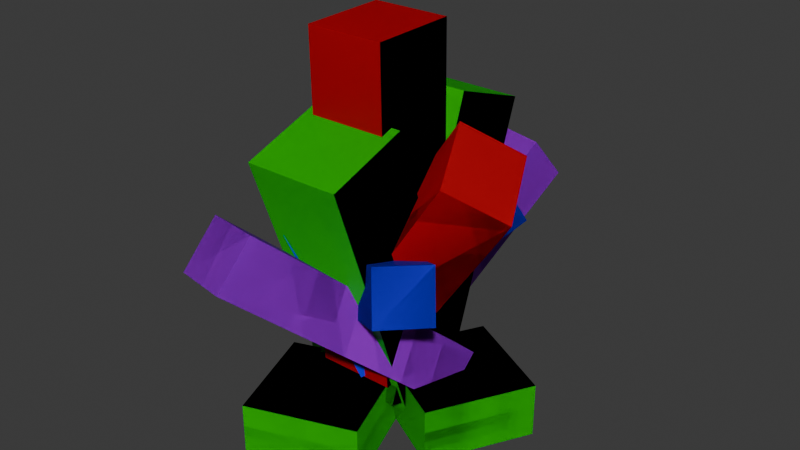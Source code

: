 # Source: OreCluster.blend  (saved by Blender 4.4.30; exported with 4.5.12 LTS)
import bpy
from mathutils import Matrix  # noqa: F401  (used for matrix-valued properties, if any)

bpy.ops.wm.read_factory_settings(use_empty=True)
scene = bpy.context.scene
scene.name = 'Scene'

# ---- collections
col_cluster = bpy.data.collections.new('Cluster'); scene.collection.children.link(col_cluster)

# ---- materials (node trees are filled in below, after node groups)
mat_purple = bpy.data.materials.new('Purple')
mat_green = bpy.data.materials.new('Green')
mat_red = bpy.data.materials.new('Red')
mat_red.alpha_threshold = 0.0
mat_red.roughness = 0.5
mat_red.line_color = (0.0, 0.0, 0.0, 1.0)
mat_blue = bpy.data.materials.new('Blue')

# ---- material node trees
mat_purple.use_nodes = True; mat_purple.node_tree.nodes.clear()
_N = mat_purple.node_tree.nodes; _L = mat_purple.node_tree.links
n0 = _N.new('ShaderNodeBsdfPrincipled'); n0.name = 'Principled BSDF'; n0.location = (10, 300)
n0.inputs[0].default_value = (0.4143, 0.0, 0.8008, 1.0)
n1 = _N.new('ShaderNodeOutputMaterial'); n1.name = 'Material Output'; n1.location = (300, 300)
_L.new(n0.outputs[0], n1.inputs[0])
n1.is_active_output = True
mat_green.use_nodes = True; mat_green.node_tree.nodes.clear()
_N = mat_green.node_tree.nodes; _L = mat_green.node_tree.links
n0 = _N.new('ShaderNodeBsdfPrincipled'); n0.name = 'Principled BSDF'; n0.location = (10, 300)
n0.inputs[0].default_value = (0.002253, 0.8001, 0.0, 1.0)
n1 = _N.new('ShaderNodeOutputMaterial'); n1.name = 'Material Output'; n1.location = (300, 300)
_L.new(n0.outputs[0], n1.inputs[0])
n1.is_active_output = True
mat_red.use_nodes = True; mat_red.node_tree.nodes.clear()
_N = mat_red.node_tree.nodes; _L = mat_red.node_tree.links
n0 = _N.new('ShaderNodeOutputMaterial'); n0.name = 'Material Output'; n0.location = (300, 300)
n1 = _N.new('ShaderNodeBsdfPrincipled'); n1.name = 'Principled BSDF'; n1.location = (10, 300)
n1.inputs[0].default_value = (0.8002, 0.0, 0.009989, 1.0)
n1.inputs[3].default_value = 1.45
_L.new(n1.outputs[0], n0.inputs[0])
n0.is_active_output = True
mat_blue.use_nodes = True; mat_blue.node_tree.nodes.clear()
_N = mat_blue.node_tree.nodes; _L = mat_blue.node_tree.links
n0 = _N.new('ShaderNodeBsdfPrincipled'); n0.name = 'Principled BSDF'; n0.location = (10, 300)
n0.inputs[0].default_value = (0.0, 0.002211, 0.8004, 1.0)
n1 = _N.new('ShaderNodeOutputMaterial'); n1.name = 'Material Output'; n1.location = (300, 300)
_L.new(n0.outputs[0], n1.inputs[0])
n1.is_active_output = True

# ---- world
world_world = bpy.data.worlds.new('World'); scene.world = world_world
world_world.use_nodes = True; world_world.node_tree.nodes.clear()
_N = world_world.node_tree.nodes; _L = world_world.node_tree.links
n0 = _N.new('ShaderNodeOutputWorld'); n0.name = 'World Output'; n0.location = (300, 300)
n1 = _N.new('ShaderNodeBackground'); n1.name = 'Background'; n1.location = (10, 300)
n1.inputs[0].default_value = (0.05088, 0.05088, 0.05088, 1.0)
_L.new(n1.outputs[0], n0.inputs[0])
n0.is_active_output = True
world_world.color = (0.05088, 0.05088, 0.05088)
world_world.sun_shadow_jitter_overblur = 0.0

# ---- meshes
me_cube = bpy.data.meshes.new('Cube')
me_cube.from_pydata([(1.0, 1.0, 1.0), (1.0, 1.0, -1.0), (1.0, -1.0, 1.0), (1.0, -1.0, -1.0), (-1.0, 1.0, 1.0), (-1.0, 1.0, -1.0), (-1.0, -1.0, 1.0), (-1.0, -1.0, -1.0)], [], [(0, 4, 6, 2), (3, 2, 6, 7), (7, 6, 4, 5), (5, 1, 3, 7), (1, 0, 2, 3), (5, 4, 0, 1)])
_uv = me_cube.uv_layers.new(name='UVMap')
_uv.uv.foreach_set('vector', [0.625, 0.5, 0.875, 0.5, 0.875, 0.75, 0.625, 0.75, 0.375, 0.75, 0.625, 0.75, 0.625, 1.0, 0.375, 1.0, 0.375, 0.0, 0.625, 0.0, 0.625, 0.25, 0.375, 0.25, 0.125, 0.5, 0.375, 0.5, 0.375, 0.75, 0.125, 0.75, 0.375, 0.5, 0.625, 0.5, 0.625, 0.75, 0.375, 0.75, 0.375, 0.25, 0.625, 0.25, 0.625, 0.5, 0.375, 0.5])
me_cube.materials.append(mat_purple)
me_cube.use_mirror_vertex_groups = False
me_cube.update()
me_cube_001 = bpy.data.meshes.new('Cube.001')
me_cube_001.from_pydata([(1.0, 1.0, 1.0), (1.0, 1.0, -1.0), (1.0, -1.0, 1.0), (1.0, -1.0, -1.0), (-1.0, 1.0, 1.0), (-1.0, 1.0, -1.0), (-1.0, -1.0, 1.0), (-1.0, -1.0, -1.0)], [], [(0, 4, 6, 2), (3, 2, 6, 7), (7, 6, 4, 5), (5, 1, 3, 7), (1, 0, 2, 3), (5, 4, 0, 1)])
_uv = me_cube_001.uv_layers.new(name='UVMap')
_uv.uv.foreach_set('vector', [0.625, 0.5, 0.875, 0.5, 0.875, 0.75, 0.625, 0.75, 0.375, 0.75, 0.625, 0.75, 0.625, 1.0, 0.375, 1.0, 0.375, 0.0, 0.625, 0.0, 0.625, 0.25, 0.375, 0.25, 0.125, 0.5, 0.375, 0.5, 0.375, 0.75, 0.125, 0.75, 0.375, 0.5, 0.625, 0.5, 0.625, 0.75, 0.375, 0.75, 0.375, 0.25, 0.625, 0.25, 0.625, 0.5, 0.375, 0.5])
me_cube_001.materials.append(mat_purple)
me_cube_001.use_mirror_vertex_groups = False
me_cube_001.update()
me_cube_002 = bpy.data.meshes.new('Cube.002')
me_cube_002.from_pydata([(1.0, 1.0, 1.0), (1.0, 1.0, -1.0), (1.0, -1.0, 1.0), (1.0, -1.0, -1.0), (-1.0, 1.0, 1.0), (-1.0, 1.0, -1.0), (-1.0, -1.0, 1.0), (-1.0, -1.0, -1.0)], [], [(0, 4, 6, 2), (3, 2, 6, 7), (7, 6, 4, 5), (5, 1, 3, 7), (1, 0, 2, 3), (5, 4, 0, 1)])
_uv = me_cube_002.uv_layers.new(name='UVMap')
_uv.uv.foreach_set('vector', [0.625, 0.5, 0.875, 0.5, 0.875, 0.75, 0.625, 0.75, 0.375, 0.75, 0.625, 0.75, 0.625, 1.0, 0.375, 1.0, 0.375, 0.0, 0.625, 0.0, 0.625, 0.25, 0.375, 0.25, 0.125, 0.5, 0.375, 0.5, 0.375, 0.75, 0.125, 0.75, 0.375, 0.5, 0.625, 0.5, 0.625, 0.75, 0.375, 0.75, 0.375, 0.25, 0.625, 0.25, 0.625, 0.5, 0.375, 0.5])
me_cube_002.materials.append(mat_green)
me_cube_002.use_mirror_vertex_groups = False
me_cube_002.update()
me_cube_003 = bpy.data.meshes.new('Cube.003')
me_cube_003.from_pydata([(1.0, 1.0, 1.0), (1.0, 1.0, -1.0), (1.0, -1.0, 1.0), (1.0, -1.0, -1.0), (-1.0, 1.0, 1.0), (-1.0, 1.0, -1.0), (-1.0, -1.0, 1.0), (-1.0, -1.0, -1.0)], [], [(0, 4, 6, 2), (3, 2, 6, 7), (7, 6, 4, 5), (5, 1, 3, 7), (1, 0, 2, 3), (5, 4, 0, 1)])
_uv = me_cube_003.uv_layers.new(name='UVMap')
_uv.uv.foreach_set('vector', [0.625, 0.5, 0.875, 0.5, 0.875, 0.75, 0.625, 0.75, 0.375, 0.75, 0.625, 0.75, 0.625, 1.0, 0.375, 1.0, 0.375, 0.0, 0.625, 0.0, 0.625, 0.25, 0.375, 0.25, 0.125, 0.5, 0.375, 0.5, 0.375, 0.75, 0.125, 0.75, 0.375, 0.5, 0.625, 0.5, 0.625, 0.75, 0.375, 0.75, 0.375, 0.25, 0.625, 0.25, 0.625, 0.5, 0.375, 0.5])
me_cube_003.materials.append(mat_red)
me_cube_003.use_mirror_vertex_groups = False
me_cube_003.update()
me_cube_004 = bpy.data.meshes.new('Cube.004')
me_cube_004.from_pydata([(1.0, 1.0, 1.0), (1.0, 1.0, -1.0), (1.0, -1.0, 1.0), (1.0, -1.0, -1.0), (-1.0, 1.0, 1.0), (-1.0, 1.0, -1.0), (-1.0, -1.0, 1.0), (-1.0, -1.0, -1.0)], [], [(0, 4, 6, 2), (3, 2, 6, 7), (7, 6, 4, 5), (5, 1, 3, 7), (1, 0, 2, 3), (5, 4, 0, 1)])
_uv = me_cube_004.uv_layers.new(name='UVMap')
_uv.uv.foreach_set('vector', [0.625, 0.5, 0.875, 0.5, 0.875, 0.75, 0.625, 0.75, 0.375, 0.75, 0.625, 0.75, 0.625, 1.0, 0.375, 1.0, 0.375, 0.0, 0.625, 0.0, 0.625, 0.25, 0.375, 0.25, 0.125, 0.5, 0.375, 0.5, 0.375, 0.75, 0.125, 0.75, 0.375, 0.5, 0.625, 0.5, 0.625, 0.75, 0.375, 0.75, 0.375, 0.25, 0.625, 0.25, 0.625, 0.5, 0.375, 0.5])
me_cube_004.materials.append(mat_green)
me_cube_004.use_mirror_vertex_groups = False
me_cube_004.update()
me_cube_005 = bpy.data.meshes.new('Cube.005')
me_cube_005.from_pydata([(1.0, 1.0, 1.0), (1.0, 1.0, -1.0), (1.0, -1.0, 1.0), (1.0, -1.0, -1.0), (-1.0, 1.0, 1.0), (-1.0, 1.0, -1.0), (-1.0, -1.0, 1.0), (-1.0, -1.0, -1.0)], [], [(0, 4, 6, 2), (3, 2, 6, 7), (7, 6, 4, 5), (5, 1, 3, 7), (1, 0, 2, 3), (5, 4, 0, 1)])
_uv = me_cube_005.uv_layers.new(name='UVMap')
_uv.uv.foreach_set('vector', [0.625, 0.5, 0.875, 0.5, 0.875, 0.75, 0.625, 0.75, 0.375, 0.75, 0.625, 0.75, 0.625, 1.0, 0.375, 1.0, 0.375, 0.0, 0.625, 0.0, 0.625, 0.25, 0.375, 0.25, 0.125, 0.5, 0.375, 0.5, 0.375, 0.75, 0.125, 0.75, 0.375, 0.5, 0.625, 0.5, 0.625, 0.75, 0.375, 0.75, 0.375, 0.25, 0.625, 0.25, 0.625, 0.5, 0.375, 0.5])
me_cube_005.materials.append(mat_blue)
me_cube_005.use_mirror_vertex_groups = False
me_cube_005.update()
me_cube_006 = bpy.data.meshes.new('Cube.006')
me_cube_006.from_pydata([(1.0, 1.0, 1.0), (1.0, 1.0, -1.0), (1.0, -1.0, 1.0), (1.0, -1.0, -1.0), (-1.0, 1.0, 1.0), (-1.0, 1.0, -1.0), (-1.0, -1.0, 1.0), (-1.0, -1.0, -1.0)], [], [(0, 4, 6, 2), (3, 2, 6, 7), (7, 6, 4, 5), (5, 1, 3, 7), (1, 0, 2, 3), (5, 4, 0, 1)])
_uv = me_cube_006.uv_layers.new(name='UVMap')
_uv.uv.foreach_set('vector', [0.625, 0.5, 0.875, 0.5, 0.875, 0.75, 0.625, 0.75, 0.375, 0.75, 0.625, 0.75, 0.625, 1.0, 0.375, 1.0, 0.375, 0.0, 0.625, 0.0, 0.625, 0.25, 0.375, 0.25, 0.125, 0.5, 0.375, 0.5, 0.375, 0.75, 0.125, 0.75, 0.375, 0.5, 0.625, 0.5, 0.625, 0.75, 0.375, 0.75, 0.375, 0.25, 0.625, 0.25, 0.625, 0.5, 0.375, 0.5])
me_cube_006.materials.append(mat_red)
me_cube_006.use_mirror_vertex_groups = False
me_cube_006.update()
me_cube_008 = bpy.data.meshes.new('Cube.008')
me_cube_008.from_pydata([(1.0, 1.0, 1.0), (1.0, 1.0, -1.0), (1.0, -1.0, 1.0), (1.0, -1.0, -1.0), (-1.0, 1.0, 1.0), (-1.0, 1.0, -1.0), (-1.0, -1.0, 1.0), (-1.0, -1.0, -1.0)], [], [(0, 4, 6, 2), (3, 2, 6, 7), (7, 6, 4, 5), (5, 1, 3, 7), (1, 0, 2, 3), (5, 4, 0, 1)])
_uv = me_cube_008.uv_layers.new(name='UVMap')
_uv.uv.foreach_set('vector', [0.625, 0.5, 0.875, 0.5, 0.875, 0.75, 0.625, 0.75, 0.375, 0.75, 0.625, 0.75, 0.625, 1.0, 0.375, 1.0, 0.375, 0.0, 0.625, 0.0, 0.625, 0.25, 0.375, 0.25, 0.125, 0.5, 0.375, 0.5, 0.375, 0.75, 0.125, 0.75, 0.375, 0.5, 0.625, 0.5, 0.625, 0.75, 0.375, 0.75, 0.375, 0.25, 0.625, 0.25, 0.625, 0.5, 0.375, 0.5])
me_cube_008.materials.append(mat_red)
me_cube_008.use_mirror_vertex_groups = False
me_cube_008.update()
me_cube_009 = bpy.data.meshes.new('Cube.009')
me_cube_009.from_pydata([(1.0, 1.0, 1.0), (1.0, 1.0, -1.0), (1.0, -1.0, 1.0), (1.0, -1.0, -1.0), (-1.0, 1.0, 1.0), (-1.0, 1.0, -1.0), (-1.0, -1.0, 1.0), (-1.0, -1.0, -1.0)], [], [(0, 4, 6, 2), (3, 2, 6, 7), (7, 6, 4, 5), (5, 1, 3, 7), (1, 0, 2, 3), (5, 4, 0, 1)])
_uv = me_cube_009.uv_layers.new(name='UVMap')
_uv.uv.foreach_set('vector', [0.625, 0.5, 0.875, 0.5, 0.875, 0.75, 0.625, 0.75, 0.375, 0.75, 0.625, 0.75, 0.625, 1.0, 0.375, 1.0, 0.375, 0.0, 0.625, 0.0, 0.625, 0.25, 0.375, 0.25, 0.125, 0.5, 0.375, 0.5, 0.375, 0.75, 0.125, 0.75, 0.375, 0.5, 0.625, 0.5, 0.625, 0.75, 0.375, 0.75, 0.375, 0.25, 0.625, 0.25, 0.625, 0.5, 0.375, 0.5])
me_cube_009.materials.append(mat_blue)
me_cube_009.use_mirror_vertex_groups = False
me_cube_009.update()
me_cube_010 = bpy.data.meshes.new('Cube.010')
me_cube_010.from_pydata([(1.0, 1.0, 1.0), (1.0, 1.0, -1.0), (1.0, -1.0, 1.0), (1.0, -1.0, -1.0), (-1.0, 1.0, 1.0), (-1.0, 1.0, -1.0), (-1.0, -1.0, 1.0), (-1.0, -1.0, -1.0)], [], [(0, 4, 6, 2), (3, 2, 6, 7), (7, 6, 4, 5), (5, 1, 3, 7), (1, 0, 2, 3), (5, 4, 0, 1)])
_uv = me_cube_010.uv_layers.new(name='UVMap')
_uv.uv.foreach_set('vector', [0.625, 0.5, 0.875, 0.5, 0.875, 0.75, 0.625, 0.75, 0.375, 0.75, 0.625, 0.75, 0.625, 1.0, 0.375, 1.0, 0.375, 0.0, 0.625, 0.0, 0.625, 0.25, 0.375, 0.25, 0.125, 0.5, 0.375, 0.5, 0.375, 0.75, 0.125, 0.75, 0.375, 0.5, 0.625, 0.5, 0.625, 0.75, 0.375, 0.75, 0.375, 0.25, 0.625, 0.25, 0.625, 0.5, 0.375, 0.5])
me_cube_010.materials.append(mat_blue)
me_cube_010.use_mirror_vertex_groups = False
me_cube_010.update()
me_cube_007 = bpy.data.meshes.new('Cube.007')
me_cube_007.from_pydata([(-1.0, -1.0, -1.0), (-1.0, -1.0, 1.0), (-1.0, 1.0, -1.0), (-1.0, 1.0, 1.0), (1.0, -1.0, -1.0), (1.0, -1.0, 1.0), (1.0, 1.0, -1.0), (1.0, 1.0, 1.0)], [], [(0, 1, 3, 2), (2, 3, 7, 6), (6, 7, 5, 4), (4, 5, 1, 0), (2, 6, 4, 0), (7, 3, 1, 5)])
me_cube_007.polygons.foreach_set('use_smooth', [True] * 6)
_uv = me_cube_007.uv_layers.new(name='UVMap')
_uv.uv.foreach_set('vector', [0.375, 0.0, 0.625, 0.0, 0.625, 0.25, 0.375, 0.25, 0.375, 0.25, 0.625, 0.25, 0.625, 0.5, 0.375, 0.5, 0.375, 0.5, 0.625, 0.5, 0.625, 0.75, 0.375, 0.75, 0.375, 0.75, 0.625, 0.75, 0.625, 1.0, 0.375, 1.0, 0.125, 0.5, 0.375, 0.5, 0.375, 0.75, 0.125, 0.75, 0.625, 0.5, 0.875, 0.5, 0.875, 0.75, 0.625, 0.75])
me_cube_007.materials.append(mat_green)
me_cube_007.update()
me_cube_011 = bpy.data.meshes.new('Cube.011')
me_cube_011.from_pydata([(-1.0, -1.0, -1.0), (-1.0, -1.0, 1.0), (-1.0, 1.0, -1.0), (-1.0, 1.0, 1.0), (1.0, -1.0, -1.0), (1.0, -1.0, 1.0), (1.0, 1.0, -1.0), (1.0, 1.0, 1.0)], [], [(0, 1, 3, 2), (2, 3, 7, 6), (6, 7, 5, 4), (4, 5, 1, 0), (2, 6, 4, 0), (7, 3, 1, 5)])
_uv = me_cube_011.uv_layers.new(name='UVMap')
_uv.uv.foreach_set('vector', [0.375, 0.0, 0.625, 0.0, 0.625, 0.25, 0.375, 0.25, 0.375, 0.25, 0.625, 0.25, 0.625, 0.5, 0.375, 0.5, 0.375, 0.5, 0.625, 0.5, 0.625, 0.75, 0.375, 0.75, 0.375, 0.75, 0.625, 0.75, 0.625, 1.0, 0.375, 1.0, 0.125, 0.5, 0.375, 0.5, 0.375, 0.75, 0.125, 0.75, 0.625, 0.5, 0.875, 0.5, 0.875, 0.75, 0.625, 0.75])
me_cube_011.materials.append(mat_green)
me_cube_011.update()
me_cube_012 = bpy.data.meshes.new('Cube.012')
me_cube_012.from_pydata([(-1.0, -1.0, -1.0), (-1.0, -1.0, 1.0), (-1.0, 1.0, -1.0), (-1.0, 1.0, 1.0), (1.0, -1.0, -1.0), (1.0, -1.0, 1.0), (1.0, 1.0, -1.0), (1.0, 1.0, 1.0)], [], [(0, 1, 3, 2), (2, 3, 7, 6), (6, 7, 5, 4), (4, 5, 1, 0), (2, 6, 4, 0), (7, 3, 1, 5)])
_uv = me_cube_012.uv_layers.new(name='UVMap')
_uv.uv.foreach_set('vector', [0.375, 0.0, 0.625, 0.0, 0.625, 0.25, 0.375, 0.25, 0.375, 0.25, 0.625, 0.25, 0.625, 0.5, 0.375, 0.5, 0.375, 0.5, 0.625, 0.5, 0.625, 0.75, 0.375, 0.75, 0.375, 0.75, 0.625, 0.75, 0.625, 1.0, 0.375, 1.0, 0.125, 0.5, 0.375, 0.5, 0.375, 0.75, 0.125, 0.75, 0.625, 0.5, 0.875, 0.5, 0.875, 0.75, 0.625, 0.75])
me_cube_012.materials.append(mat_green)
me_cube_012.update()
me_cube_013 = bpy.data.meshes.new('Cube.013')
me_cube_013.from_pydata([(1.0, 1.0, 1.0), (1.0, 1.0, -1.0), (1.0, -1.0, 1.0), (1.0, -1.0, -1.0), (-1.0, 1.0, 1.0), (-1.0, 1.0, -1.0), (-1.0, -1.0, 1.0), (-1.0, -1.0, -1.0)], [], [(0, 4, 6, 2), (3, 2, 6, 7), (7, 6, 4, 5), (5, 1, 3, 7), (1, 0, 2, 3), (5, 4, 0, 1)])
_uv = me_cube_013.uv_layers.new(name='UVMap')
_uv.uv.foreach_set('vector', [0.625, 0.5, 0.875, 0.5, 0.875, 0.75, 0.625, 0.75, 0.375, 0.75, 0.625, 0.75, 0.625, 1.0, 0.375, 1.0, 0.375, 0.0, 0.625, 0.0, 0.625, 0.25, 0.375, 0.25, 0.125, 0.5, 0.375, 0.5, 0.375, 0.75, 0.125, 0.75, 0.375, 0.5, 0.625, 0.5, 0.625, 0.75, 0.375, 0.75, 0.375, 0.25, 0.625, 0.25, 0.625, 0.5, 0.375, 0.5])
me_cube_013.materials.append(mat_purple)
me_cube_013.use_mirror_vertex_groups = False
me_cube_013.update()
me_cube_014 = bpy.data.meshes.new('Cube.014')
me_cube_014.from_pydata([(1.0, 1.0, 1.0), (1.0, 1.0, -1.0), (1.0, -1.0, 1.0), (1.0, -1.0, -1.0), (-1.0, 1.0, 1.0), (-1.0, 1.0, -1.0), (-1.0, -1.0, 1.0), (-1.0, -1.0, -1.0)], [], [(0, 4, 6, 2), (3, 2, 6, 7), (7, 6, 4, 5), (5, 1, 3, 7), (1, 0, 2, 3), (5, 4, 0, 1)])
_uv = me_cube_014.uv_layers.new(name='UVMap')
_uv.uv.foreach_set('vector', [0.625, 0.5, 0.875, 0.5, 0.875, 0.75, 0.625, 0.75, 0.375, 0.75, 0.625, 0.75, 0.625, 1.0, 0.375, 1.0, 0.375, 0.0, 0.625, 0.0, 0.625, 0.25, 0.375, 0.25, 0.125, 0.5, 0.375, 0.5, 0.375, 0.75, 0.125, 0.75, 0.375, 0.5, 0.625, 0.5, 0.625, 0.75, 0.375, 0.75, 0.375, 0.25, 0.625, 0.25, 0.625, 0.5, 0.375, 0.5])
me_cube_014.materials.append(mat_purple)
me_cube_014.use_mirror_vertex_groups = False
me_cube_014.update()
me_cube_015 = bpy.data.meshes.new('Cube.015')
me_cube_015.from_pydata([(1.0, 1.0, 1.0), (1.0, 1.0, -1.0), (1.0, -1.0, 1.0), (1.0, -1.0, -1.0), (-1.0, 1.0, 1.0), (-1.0, 1.0, -1.0), (-1.0, -1.0, 1.0), (-1.0, -1.0, -1.0)], [], [(0, 4, 6, 2), (3, 2, 6, 7), (7, 6, 4, 5), (5, 1, 3, 7), (1, 0, 2, 3), (5, 4, 0, 1)])
_uv = me_cube_015.uv_layers.new(name='UVMap')
_uv.uv.foreach_set('vector', [0.625, 0.5, 0.875, 0.5, 0.875, 0.75, 0.625, 0.75, 0.375, 0.75, 0.625, 0.75, 0.625, 1.0, 0.375, 1.0, 0.375, 0.0, 0.625, 0.0, 0.625, 0.25, 0.375, 0.25, 0.125, 0.5, 0.375, 0.5, 0.375, 0.75, 0.125, 0.75, 0.375, 0.5, 0.625, 0.5, 0.625, 0.75, 0.375, 0.75, 0.375, 0.25, 0.625, 0.25, 0.625, 0.5, 0.375, 0.5])
me_cube_015.materials.append(mat_green)
me_cube_015.use_mirror_vertex_groups = False
me_cube_015.update()
me_cube_016 = bpy.data.meshes.new('Cube.016')
me_cube_016.from_pydata([(1.0, 1.0, 1.0), (1.0, 1.0, -1.0), (1.0, -1.0, 1.0), (1.0, -1.0, -1.0), (-1.0, 1.0, 1.0), (-1.0, 1.0, -1.0), (-1.0, -1.0, 1.0), (-1.0, -1.0, -1.0)], [], [(0, 4, 6, 2), (3, 2, 6, 7), (7, 6, 4, 5), (5, 1, 3, 7), (1, 0, 2, 3), (5, 4, 0, 1)])
_uv = me_cube_016.uv_layers.new(name='UVMap')
_uv.uv.foreach_set('vector', [0.625, 0.5, 0.875, 0.5, 0.875, 0.75, 0.625, 0.75, 0.375, 0.75, 0.625, 0.75, 0.625, 1.0, 0.375, 1.0, 0.375, 0.0, 0.625, 0.0, 0.625, 0.25, 0.375, 0.25, 0.125, 0.5, 0.375, 0.5, 0.375, 0.75, 0.125, 0.75, 0.375, 0.5, 0.625, 0.5, 0.625, 0.75, 0.375, 0.75, 0.375, 0.25, 0.625, 0.25, 0.625, 0.5, 0.375, 0.5])
me_cube_016.materials.append(mat_red)
me_cube_016.use_mirror_vertex_groups = False
me_cube_016.update()
me_cube_017 = bpy.data.meshes.new('Cube.017')
me_cube_017.from_pydata([(1.0, 1.0, 1.0), (1.0, 1.0, -1.0), (1.0, -1.0, 1.0), (1.0, -1.0, -1.0), (-1.0, 1.0, 1.0), (-1.0, 1.0, -1.0), (-1.0, -1.0, 1.0), (-1.0, -1.0, -1.0)], [], [(0, 4, 6, 2), (3, 2, 6, 7), (7, 6, 4, 5), (5, 1, 3, 7), (1, 0, 2, 3), (5, 4, 0, 1)])
_uv = me_cube_017.uv_layers.new(name='UVMap')
_uv.uv.foreach_set('vector', [0.625, 0.5, 0.875, 0.5, 0.875, 0.75, 0.625, 0.75, 0.375, 0.75, 0.625, 0.75, 0.625, 1.0, 0.375, 1.0, 0.375, 0.0, 0.625, 0.0, 0.625, 0.25, 0.375, 0.25, 0.125, 0.5, 0.375, 0.5, 0.375, 0.75, 0.125, 0.75, 0.375, 0.5, 0.625, 0.5, 0.625, 0.75, 0.375, 0.75, 0.375, 0.25, 0.625, 0.25, 0.625, 0.5, 0.375, 0.5])
me_cube_017.materials.append(mat_green)
me_cube_017.use_mirror_vertex_groups = False
me_cube_017.update()
me_cube_018 = bpy.data.meshes.new('Cube.018')
me_cube_018.from_pydata([(1.0, 1.0, 1.0), (1.0, 1.0, -1.0), (1.0, -1.0, 1.0), (1.0, -1.0, -1.0), (-1.0, 1.0, 1.0), (-1.0, 1.0, -1.0), (-1.0, -1.0, 1.0), (-1.0, -1.0, -1.0)], [], [(0, 4, 6, 2), (3, 2, 6, 7), (7, 6, 4, 5), (5, 1, 3, 7), (1, 0, 2, 3), (5, 4, 0, 1)])
_uv = me_cube_018.uv_layers.new(name='UVMap')
_uv.uv.foreach_set('vector', [0.625, 0.5, 0.875, 0.5, 0.875, 0.75, 0.625, 0.75, 0.375, 0.75, 0.625, 0.75, 0.625, 1.0, 0.375, 1.0, 0.375, 0.0, 0.625, 0.0, 0.625, 0.25, 0.375, 0.25, 0.125, 0.5, 0.375, 0.5, 0.375, 0.75, 0.125, 0.75, 0.375, 0.5, 0.625, 0.5, 0.625, 0.75, 0.375, 0.75, 0.375, 0.25, 0.625, 0.25, 0.625, 0.5, 0.375, 0.5])
me_cube_018.materials.append(mat_blue)
me_cube_018.use_mirror_vertex_groups = False
me_cube_018.update()
me_cube_019 = bpy.data.meshes.new('Cube.019')
me_cube_019.from_pydata([(1.0, 1.0, 1.0), (1.0, 1.0, -1.0), (1.0, -1.0, 1.0), (1.0, -1.0, -1.0), (-1.0, 1.0, 1.0), (-1.0, 1.0, -1.0), (-1.0, -1.0, 1.0), (-1.0, -1.0, -1.0)], [], [(0, 4, 6, 2), (3, 2, 6, 7), (7, 6, 4, 5), (5, 1, 3, 7), (1, 0, 2, 3), (5, 4, 0, 1)])
_uv = me_cube_019.uv_layers.new(name='UVMap')
_uv.uv.foreach_set('vector', [0.625, 0.5, 0.875, 0.5, 0.875, 0.75, 0.625, 0.75, 0.375, 0.75, 0.625, 0.75, 0.625, 1.0, 0.375, 1.0, 0.375, 0.0, 0.625, 0.0, 0.625, 0.25, 0.375, 0.25, 0.125, 0.5, 0.375, 0.5, 0.375, 0.75, 0.125, 0.75, 0.375, 0.5, 0.625, 0.5, 0.625, 0.75, 0.375, 0.75, 0.375, 0.25, 0.625, 0.25, 0.625, 0.5, 0.375, 0.5])
me_cube_019.materials.append(mat_red)
me_cube_019.use_mirror_vertex_groups = False
me_cube_019.update()
me_cube_020 = bpy.data.meshes.new('Cube.020')
me_cube_020.from_pydata([(1.0, 1.0, 1.0), (1.0, 1.0, -1.0), (1.0, -1.0, 1.0), (1.0, -1.0, -1.0), (-1.0, 1.0, 1.0), (-1.0, 1.0, -1.0), (-1.0, -1.0, 1.0), (-1.0, -1.0, -1.0)], [], [(0, 4, 6, 2), (3, 2, 6, 7), (7, 6, 4, 5), (5, 1, 3, 7), (1, 0, 2, 3), (5, 4, 0, 1)])
_uv = me_cube_020.uv_layers.new(name='UVMap')
_uv.uv.foreach_set('vector', [0.625, 0.5, 0.875, 0.5, 0.875, 0.75, 0.625, 0.75, 0.375, 0.75, 0.625, 0.75, 0.625, 1.0, 0.375, 1.0, 0.375, 0.0, 0.625, 0.0, 0.625, 0.25, 0.375, 0.25, 0.125, 0.5, 0.375, 0.5, 0.375, 0.75, 0.125, 0.75, 0.375, 0.5, 0.625, 0.5, 0.625, 0.75, 0.375, 0.75, 0.375, 0.25, 0.625, 0.25, 0.625, 0.5, 0.375, 0.5])
me_cube_020.materials.append(mat_red)
me_cube_020.use_mirror_vertex_groups = False
me_cube_020.update()
me_cube_021 = bpy.data.meshes.new('Cube.021')
me_cube_021.from_pydata([(1.0, 1.0, 1.0), (1.0, 1.0, -1.0), (1.0, -1.0, 1.0), (1.0, -1.0, -1.0), (-1.0, 1.0, 1.0), (-1.0, 1.0, -1.0), (-1.0, -1.0, 1.0), (-1.0, -1.0, -1.0)], [], [(0, 4, 6, 2), (3, 2, 6, 7), (7, 6, 4, 5), (5, 1, 3, 7), (1, 0, 2, 3), (5, 4, 0, 1)])
_uv = me_cube_021.uv_layers.new(name='UVMap')
_uv.uv.foreach_set('vector', [0.625, 0.5, 0.875, 0.5, 0.875, 0.75, 0.625, 0.75, 0.375, 0.75, 0.625, 0.75, 0.625, 1.0, 0.375, 1.0, 0.375, 0.0, 0.625, 0.0, 0.625, 0.25, 0.375, 0.25, 0.125, 0.5, 0.375, 0.5, 0.375, 0.75, 0.125, 0.75, 0.375, 0.5, 0.625, 0.5, 0.625, 0.75, 0.375, 0.75, 0.375, 0.25, 0.625, 0.25, 0.625, 0.5, 0.375, 0.5])
me_cube_021.materials.append(mat_blue)
me_cube_021.use_mirror_vertex_groups = False
me_cube_021.update()
me_cube_022 = bpy.data.meshes.new('Cube.022')
me_cube_022.from_pydata([(1.0, 1.0, 1.0), (1.0, 1.0, -1.0), (1.0, -1.0, 1.0), (1.0, -1.0, -1.0), (-1.0, 1.0, 1.0), (-1.0, 1.0, -1.0), (-1.0, -1.0, 1.0), (-1.0, -1.0, -1.0)], [], [(0, 4, 6, 2), (3, 2, 6, 7), (7, 6, 4, 5), (5, 1, 3, 7), (1, 0, 2, 3), (5, 4, 0, 1)])
_uv = me_cube_022.uv_layers.new(name='UVMap')
_uv.uv.foreach_set('vector', [0.625, 0.5, 0.875, 0.5, 0.875, 0.75, 0.625, 0.75, 0.375, 0.75, 0.625, 0.75, 0.625, 1.0, 0.375, 1.0, 0.375, 0.0, 0.625, 0.0, 0.625, 0.25, 0.375, 0.25, 0.125, 0.5, 0.375, 0.5, 0.375, 0.75, 0.125, 0.75, 0.375, 0.5, 0.625, 0.5, 0.625, 0.75, 0.375, 0.75, 0.375, 0.25, 0.625, 0.25, 0.625, 0.5, 0.375, 0.5])
me_cube_022.materials.append(mat_blue)
me_cube_022.use_mirror_vertex_groups = False
me_cube_022.update()
me_cube_023 = bpy.data.meshes.new('Cube.023')
me_cube_023.from_pydata([(-1.0, -1.0, -1.0), (-1.0, -1.0, 1.0), (-1.0, 1.0, -1.0), (-1.0, 1.0, 1.0), (1.0, -1.0, -1.0), (1.0, -1.0, 1.0), (1.0, 1.0, -1.0), (1.0, 1.0, 1.0)], [], [(0, 1, 3, 2), (2, 3, 7, 6), (6, 7, 5, 4), (4, 5, 1, 0), (2, 6, 4, 0), (7, 3, 1, 5)])
me_cube_023.polygons.foreach_set('use_smooth', [True] * 6)
_uv = me_cube_023.uv_layers.new(name='UVMap')
_uv.uv.foreach_set('vector', [0.375, 0.0, 0.625, 0.0, 0.625, 0.25, 0.375, 0.25, 0.375, 0.25, 0.625, 0.25, 0.625, 0.5, 0.375, 0.5, 0.375, 0.5, 0.625, 0.5, 0.625, 0.75, 0.375, 0.75, 0.375, 0.75, 0.625, 0.75, 0.625, 1.0, 0.375, 1.0, 0.125, 0.5, 0.375, 0.5, 0.375, 0.75, 0.125, 0.75, 0.625, 0.5, 0.875, 0.5, 0.875, 0.75, 0.625, 0.75])
me_cube_023.materials.append(mat_green)
me_cube_023.update()
me_cube_024 = bpy.data.meshes.new('Cube.024')
me_cube_024.from_pydata([(-1.0, -1.0, -1.0), (-1.0, -1.0, 1.0), (-1.0, 1.0, -1.0), (-1.0, 1.0, 1.0), (1.0, -1.0, -1.0), (1.0, -1.0, 1.0), (1.0, 1.0, -1.0), (1.0, 1.0, 1.0)], [], [(0, 1, 3, 2), (2, 3, 7, 6), (6, 7, 5, 4), (4, 5, 1, 0), (2, 6, 4, 0), (7, 3, 1, 5)])
_uv = me_cube_024.uv_layers.new(name='UVMap')
_uv.uv.foreach_set('vector', [0.375, 0.0, 0.625, 0.0, 0.625, 0.25, 0.375, 0.25, 0.375, 0.25, 0.625, 0.25, 0.625, 0.5, 0.375, 0.5, 0.375, 0.5, 0.625, 0.5, 0.625, 0.75, 0.375, 0.75, 0.375, 0.75, 0.625, 0.75, 0.625, 1.0, 0.375, 1.0, 0.125, 0.5, 0.375, 0.5, 0.375, 0.75, 0.125, 0.75, 0.625, 0.5, 0.875, 0.5, 0.875, 0.75, 0.625, 0.75])
me_cube_024.materials.append(mat_green)
me_cube_024.update()
me_cube_025 = bpy.data.meshes.new('Cube.025')
me_cube_025.from_pydata([(-1.0, -1.0, -1.0), (-1.0, -1.0, 1.0), (-1.0, 1.0, -1.0), (-1.0, 1.0, 1.0), (1.0, -1.0, -1.0), (1.0, -1.0, 1.0), (1.0, 1.0, -1.0), (1.0, 1.0, 1.0)], [], [(0, 1, 3, 2), (2, 3, 7, 6), (6, 7, 5, 4), (4, 5, 1, 0), (2, 6, 4, 0), (7, 3, 1, 5)])
_uv = me_cube_025.uv_layers.new(name='UVMap')
_uv.uv.foreach_set('vector', [0.375, 0.0, 0.625, 0.0, 0.625, 0.25, 0.375, 0.25, 0.375, 0.25, 0.625, 0.25, 0.625, 0.5, 0.375, 0.5, 0.375, 0.5, 0.625, 0.5, 0.625, 0.75, 0.375, 0.75, 0.375, 0.75, 0.625, 0.75, 0.625, 1.0, 0.375, 1.0, 0.125, 0.5, 0.375, 0.5, 0.375, 0.75, 0.125, 0.75, 0.625, 0.5, 0.875, 0.5, 0.875, 0.75, 0.625, 0.75])
me_cube_025.materials.append(mat_green)
me_cube_025.update()

# ---- objects
ob_cube = bpy.data.objects.new('Cube', me_cube)
ob_cube_001 = bpy.data.objects.new('Cube.001', me_cube_001)
ob_cube_002 = bpy.data.objects.new('Cube.002', me_cube_002)
ob_cube_003 = bpy.data.objects.new('Cube.003', me_cube_003)
ob_cube_004 = bpy.data.objects.new('Cube.004', me_cube_004)
ob_cube_005 = bpy.data.objects.new('Cube.005', me_cube_005)
ob_cube_006 = bpy.data.objects.new('Cube.006', me_cube_006)
ob_cube_008 = bpy.data.objects.new('Cube.008', me_cube_008)
ob_cube_009 = bpy.data.objects.new('Cube.009', me_cube_009)
ob_cube_010 = bpy.data.objects.new('Cube.010', me_cube_010)
ob_cube_007 = bpy.data.objects.new('Cube.007', me_cube_007)
ob_cube_011 = bpy.data.objects.new('Cube.011', me_cube_011)
ob_cube_012 = bpy.data.objects.new('Cube.012', me_cube_012)
ob_cube_013 = bpy.data.objects.new('Cube.013', me_cube_013)
ob_cube_014 = bpy.data.objects.new('Cube.014', me_cube_014)
ob_cube_015 = bpy.data.objects.new('Cube.015', me_cube_015)
ob_cube_016 = bpy.data.objects.new('Cube.016', me_cube_016)
ob_cube_017 = bpy.data.objects.new('Cube.017', me_cube_017)
ob_cube_018 = bpy.data.objects.new('Cube.018', me_cube_018)
ob_cube_019 = bpy.data.objects.new('Cube.019', me_cube_019)
ob_cube_020 = bpy.data.objects.new('Cube.020', me_cube_020)
ob_cube_021 = bpy.data.objects.new('Cube.021', me_cube_021)
ob_cube_022 = bpy.data.objects.new('Cube.022', me_cube_022)
ob_cube_023 = bpy.data.objects.new('Cube.023', me_cube_023)
ob_cube_024 = bpy.data.objects.new('Cube.024', me_cube_024)
ob_cube_025 = bpy.data.objects.new('Cube.025', me_cube_025)

# ---- transforms, parenting, visibility, modifiers, constraints
ob_cube.location = (0.004743, 0.3004, 0.5137)
ob_cube.rotation_euler = (0.6955, 0.0324, -0.2083)
ob_cube.scale = (0.1298, 0.5259, 0.1065)
ob_cube.lock_rotations_4d = False
ob_cube.empty_display_type = 'ARROWS'
ob_cube.lineart.crease_threshold = 0.0
ob_cube_001.location = (0.004743, -0.2739, 0.5137)
ob_cube_001.rotation_euler = (-0.6979, -0.1403, -0.2925)
ob_cube_001.scale = (0.1298, -0.5259, 0.1065)
ob_cube_001.lock_rotations_4d = False
ob_cube_001.empty_display_type = 'ARROWS'
ob_cube_001.lineart.crease_threshold = 0.0
ob_cube_002.location = (0.004743, -0.1235, 0.614)
ob_cube_002.rotation_euler = (-1.235, -2.543e-17, 1.089e-16)
ob_cube_002.scale = (0.1848, -0.5678, 0.1637)
ob_cube_002.lock_rotations_4d = False
ob_cube_002.empty_display_type = 'ARROWS'
ob_cube_002.lineart.crease_threshold = 0.0
ob_cube_003.location = (0.004743, -0.03235, 0.8647)
ob_cube_003.rotation_euler = (-1.552, 7.877e-17, 1.004e-16)
ob_cube_003.scale = (0.149, 0.6342, 0.1638)
ob_cube_003.lock_rotations_4d = False
ob_cube_003.empty_display_type = 'ARROWS'
ob_cube_003.lineart.crease_threshold = 0.0
ob_cube_004.location = (-0.006154, 0.1564, 0.6461)
ob_cube_004.rotation_euler = (1.235, -2.543e-17, -1.089e-16)
ob_cube_004.scale = (0.1848, 0.5678, 0.1637)
ob_cube_004.lock_rotations_4d = False
ob_cube_004.empty_display_type = 'ARROWS'
ob_cube_004.lineart.crease_threshold = 0.0
ob_cube_005.location = (-0.1385, -0.107, 0.6179)
ob_cube_005.rotation_euler = (-1.174, -0.08491, -0.6267)
ob_cube_005.scale = (0.1646, -0.3867, 0.1259)
ob_cube_005.lock_rotations_4d = False
ob_cube_005.empty_display_type = 'ARROWS'
ob_cube_005.lineart.crease_threshold = 0.0
ob_cube_006.location = (-0.2118, 0.08258, 0.6546)
ob_cube_006.rotation_euler = (1.235, 2.98e-08, 1.164)
ob_cube_006.scale = (0.1044, -0.4237, -0.1182)
ob_cube_006.lock_rotations_4d = False
ob_cube_006.empty_display_type = 'ARROWS'
ob_cube_006.lineart.crease_threshold = 0.0
ob_cube_008.location = (0.1942, 0.007225, 0.7544)
ob_cube_008.rotation_euler = (1.055, 0.3281, -1.112)
ob_cube_008.scale = (0.1646, -0.3867, -0.1259)
ob_cube_008.lock_rotations_4d = False
ob_cube_008.empty_display_type = 'ARROWS'
ob_cube_008.lineart.crease_threshold = 0.0
ob_cube_009.location = (0.09059, 0.1293, 0.6501)
ob_cube_009.rotation_euler = (-0.9718, 0.6525, 1.555)
ob_cube_009.scale = (0.1044, -0.324, 0.1013)
ob_cube_009.lock_rotations_4d = False
ob_cube_009.empty_display_type = 'ARROWS'
ob_cube_009.lineart.crease_threshold = 0.0
ob_cube_010.location = (0.08681, -0.1358, 0.5989)
ob_cube_010.rotation_euler = (-0.39, 0.08538, 0.9214)
ob_cube_010.scale = (0.1044, -0.324, 0.1013)
ob_cube_010.lock_rotations_4d = False
ob_cube_010.empty_display_type = 'ARROWS'
ob_cube_010.lineart.crease_threshold = 0.0
ob_cube_007.location = (-0.1813, 0.1289, 0.1182)
ob_cube_007.rotation_euler = (0.0, -0.0, 0.9414)
ob_cube_007.scale = (0.2128, 0.2128, 0.1057)
ob_cube_011.location = (0.2578, 0.07864, 0.1182)
ob_cube_011.rotation_euler = (0.0, -0.0, -0.493)
ob_cube_011.scale = (0.2128, 0.2128, 0.1057)
ob_cube_012.location = (-0.03713, -0.308, 0.1182)
ob_cube_012.rotation_euler = (0.0, -0.0, 0.3475)
ob_cube_012.scale = (0.2128, 0.2128, 0.1057)
ob_cube_013.location = (0.004743, 0.3004, 0.5137)
ob_cube_013.rotation_euler = (0.6955, 0.0324, -0.2083)
ob_cube_013.scale = (0.1298, 0.5259, 0.1065)
ob_cube_013.lock_rotations_4d = False
ob_cube_013.empty_display_type = 'ARROWS'
ob_cube_013.lineart.crease_threshold = 0.0
ob_cube_014.location = (0.004743, -0.2739, 0.5137)
ob_cube_014.rotation_euler = (-0.6979, -0.1403, -0.2925)
ob_cube_014.scale = (0.1298, -0.5259, 0.1065)
ob_cube_014.lock_rotations_4d = False
ob_cube_014.empty_display_type = 'ARROWS'
ob_cube_014.lineart.crease_threshold = 0.0
ob_cube_015.location = (0.004743, -0.1235, 0.614)
ob_cube_015.rotation_euler = (-1.235, -2.543e-17, 1.089e-16)
ob_cube_015.scale = (0.1848, -0.5678, 0.1637)
ob_cube_015.lock_rotations_4d = False
ob_cube_015.empty_display_type = 'ARROWS'
ob_cube_015.lineart.crease_threshold = 0.0
ob_cube_016.location = (0.004743, -0.03235, 0.8647)
ob_cube_016.rotation_euler = (-1.552, 7.877e-17, 1.004e-16)
ob_cube_016.scale = (0.149, 0.6342, 0.1638)
ob_cube_016.lock_rotations_4d = False
ob_cube_016.empty_display_type = 'ARROWS'
ob_cube_016.lineart.crease_threshold = 0.0
ob_cube_017.location = (-0.006154, 0.1564, 0.6461)
ob_cube_017.rotation_euler = (1.235, -2.543e-17, -1.089e-16)
ob_cube_017.scale = (0.1848, 0.5678, 0.1637)
ob_cube_017.lock_rotations_4d = False
ob_cube_017.empty_display_type = 'ARROWS'
ob_cube_017.lineart.crease_threshold = 0.0
ob_cube_018.location = (-0.1385, -0.107, 0.6179)
ob_cube_018.rotation_euler = (-1.174, -0.08491, -0.6267)
ob_cube_018.scale = (0.1646, -0.3867, 0.1259)
ob_cube_018.lock_rotations_4d = False
ob_cube_018.empty_display_type = 'ARROWS'
ob_cube_018.lineart.crease_threshold = 0.0
ob_cube_019.location = (-0.2118, 0.08258, 0.6546)
ob_cube_019.rotation_euler = (1.235, 2.98e-08, 1.164)
ob_cube_019.scale = (0.1044, -0.4237, -0.1182)
ob_cube_019.lock_rotations_4d = False
ob_cube_019.empty_display_type = 'ARROWS'
ob_cube_019.lineart.crease_threshold = 0.0
ob_cube_020.location = (0.1942, 0.007225, 0.7544)
ob_cube_020.rotation_euler = (1.055, 0.3281, -1.112)
ob_cube_020.scale = (0.1646, -0.3867, -0.1259)
ob_cube_020.lock_rotations_4d = False
ob_cube_020.empty_display_type = 'ARROWS'
ob_cube_020.lineart.crease_threshold = 0.0
ob_cube_021.location = (0.09059, 0.1293, 0.6501)
ob_cube_021.rotation_euler = (-0.9718, 0.6525, 1.555)
ob_cube_021.scale = (0.1044, -0.324, 0.1013)
ob_cube_021.lock_rotations_4d = False
ob_cube_021.empty_display_type = 'ARROWS'
ob_cube_021.lineart.crease_threshold = 0.0
ob_cube_022.location = (0.08681, -0.1358, 0.5989)
ob_cube_022.rotation_euler = (-0.39, 0.08538, 0.9214)
ob_cube_022.scale = (0.1044, -0.324, 0.1013)
ob_cube_022.lock_rotations_4d = False
ob_cube_022.empty_display_type = 'ARROWS'
ob_cube_022.lineart.crease_threshold = 0.0
ob_cube_023.location = (-0.1813, 0.1289, 0.1182)
ob_cube_023.rotation_euler = (0.0, -0.0, 0.9414)
ob_cube_023.scale = (0.2128, 0.2128, 0.1057)
ob_cube_024.location = (0.2578, 0.07864, 0.1182)
ob_cube_024.rotation_euler = (0.0, -0.0, -0.493)
ob_cube_024.scale = (0.2128, 0.2128, 0.1057)
ob_cube_025.location = (-0.03713, -0.308, 0.1182)
ob_cube_025.rotation_euler = (0.0, -0.0, 0.3475)
ob_cube_025.scale = (0.2128, 0.2128, 0.1057)

# ---- collection membership
col_cluster.objects.link(ob_cube)
col_cluster.objects.link(ob_cube_001)
col_cluster.objects.link(ob_cube_002)
col_cluster.objects.link(ob_cube_003)
col_cluster.objects.link(ob_cube_004)
col_cluster.objects.link(ob_cube_005)
col_cluster.objects.link(ob_cube_006)
col_cluster.objects.link(ob_cube_008)
col_cluster.objects.link(ob_cube_009)
col_cluster.objects.link(ob_cube_010)
col_cluster.objects.link(ob_cube_007)
col_cluster.objects.link(ob_cube_011)
col_cluster.objects.link(ob_cube_012)
col_cluster.objects.link(ob_cube_013)
col_cluster.objects.link(ob_cube_014)
col_cluster.objects.link(ob_cube_015)
col_cluster.objects.link(ob_cube_016)
col_cluster.objects.link(ob_cube_017)
col_cluster.objects.link(ob_cube_018)
col_cluster.objects.link(ob_cube_019)
col_cluster.objects.link(ob_cube_020)
col_cluster.objects.link(ob_cube_021)
col_cluster.objects.link(ob_cube_022)
col_cluster.objects.link(ob_cube_023)
col_cluster.objects.link(ob_cube_024)
col_cluster.objects.link(ob_cube_025)

# ---- scene / render settings (as saved in the file)
scene.frame_start = 1; scene.frame_end = 250; scene.frame_set(1)
scene.render.engine = 'BLENDER_EEVEE_NEXT'
bpy.context.view_layer.update()

# ---- added for rendering (the .blend has no active camera and no usable light): camera, sun
cam_auto = bpy.data.cameras.new('AutoCamera')
cam_auto.lens = 50.0
cam_auto.sensor_width = 36.0
cam_auto.clip_end = 1000.0
ob_auto_camera = bpy.data.objects.new('AutoCamera', cam_auto)
scene.collection.objects.link(ob_auto_camera)
ob_auto_camera.location = (2.25326, -2.63349, 2.52459)
ob_auto_camera.rotation_euler = (1.09748, -7.21219e-08, 0.694738)
scene.camera = ob_auto_camera
light_auto_sun = bpy.data.lights.new('AutoSun', 'SUN')
light_auto_sun.energy = 3.0
light_auto_sun.angle = 0.0523599
ob_auto_sun = bpy.data.objects.new('AutoSun', light_auto_sun)
scene.collection.objects.link(ob_auto_sun)
ob_auto_sun.rotation_euler = (0.872665, 0.174533, 0.523599)
bpy.context.view_layer.update()
